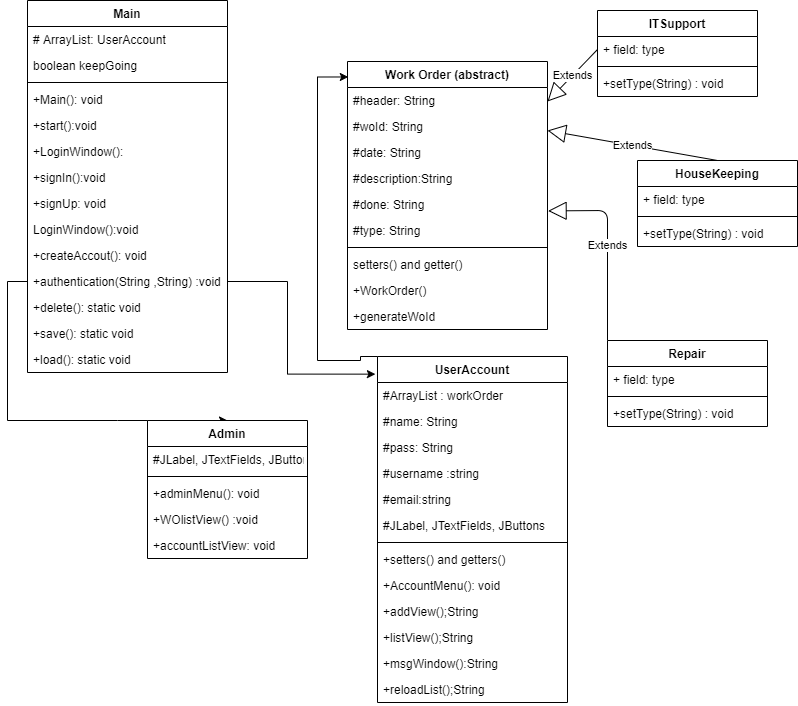

The diagram above was exported from draw.io. Its source (the exported page's mxGraphModel, read from the mxfile embedded in the PNG):
<mxGraphModel dx="1092" dy="494" grid="1" gridSize="10" guides="1" tooltips="1" connect="1" arrows="1" fold="1" page="1" pageScale="1" pageWidth="827" pageHeight="1169" math="0" shadow="0">
  <root>
    <mxCell id="WIyWlLk6GJQsqaUBKTNV-0" />
    <mxCell id="WIyWlLk6GJQsqaUBKTNV-1" parent="WIyWlLk6GJQsqaUBKTNV-0" />
    <mxCell id="J2ogHJ4SPxVZoA1LXhV8-31" value="Extends" style="endArrow=block;endSize=16;endFill=0;html=1;exitX=0.5;exitY=0;exitDx=0;exitDy=0;" parent="WIyWlLk6GJQsqaUBKTNV-1" source="J2ogHJ4SPxVZoA1LXhV8-25" edge="1">
      <mxGeometry width="160" relative="1" as="geometry">
        <mxPoint x="510" y="256" as="sourcePoint" />
        <mxPoint x="560" y="150" as="targetPoint" />
        <Array as="points" />
      </mxGeometry>
    </mxCell>
    <mxCell id="J2ogHJ4SPxVZoA1LXhV8-25" value="HouseKeeping" style="swimlane;fontStyle=1;align=center;verticalAlign=top;childLayout=stackLayout;horizontal=1;startSize=26;horizontalStack=0;resizeParent=1;resizeParentMax=0;resizeLast=0;collapsible=1;marginBottom=0;" parent="WIyWlLk6GJQsqaUBKTNV-1" vertex="1">
      <mxGeometry x="650" y="180" width="160" height="86" as="geometry" />
    </mxCell>
    <mxCell id="J2ogHJ4SPxVZoA1LXhV8-26" value="+ field: type" style="text;strokeColor=none;fillColor=none;align=left;verticalAlign=top;spacingLeft=4;spacingRight=4;overflow=hidden;rotatable=0;points=[[0,0.5],[1,0.5]];portConstraint=eastwest;" parent="J2ogHJ4SPxVZoA1LXhV8-25" vertex="1">
      <mxGeometry y="26" width="160" height="26" as="geometry" />
    </mxCell>
    <mxCell id="J2ogHJ4SPxVZoA1LXhV8-27" value="" style="line;strokeWidth=1;fillColor=none;align=left;verticalAlign=middle;spacingTop=-1;spacingLeft=3;spacingRight=3;rotatable=0;labelPosition=right;points=[];portConstraint=eastwest;" parent="J2ogHJ4SPxVZoA1LXhV8-25" vertex="1">
      <mxGeometry y="52" width="160" height="8" as="geometry" />
    </mxCell>
    <mxCell id="J2ogHJ4SPxVZoA1LXhV8-28" value="+setType(String) : void" style="text;strokeColor=none;fillColor=none;align=left;verticalAlign=top;spacingLeft=4;spacingRight=4;overflow=hidden;rotatable=0;points=[[0,0.5],[1,0.5]];portConstraint=eastwest;" parent="J2ogHJ4SPxVZoA1LXhV8-25" vertex="1">
      <mxGeometry y="60" width="160" height="26" as="geometry" />
    </mxCell>
    <mxCell id="J2ogHJ4SPxVZoA1LXhV8-0" value="Main" style="swimlane;fontStyle=1;align=center;verticalAlign=top;childLayout=stackLayout;horizontal=1;startSize=26;horizontalStack=0;resizeParent=1;resizeParentMax=0;resizeLast=0;collapsible=1;marginBottom=0;" parent="WIyWlLk6GJQsqaUBKTNV-1" vertex="1">
      <mxGeometry x="40" y="20" width="200" height="372" as="geometry" />
    </mxCell>
    <mxCell id="J2ogHJ4SPxVZoA1LXhV8-1" value="# ArrayList: UserAccount" style="text;strokeColor=none;fillColor=none;align=left;verticalAlign=top;spacingLeft=4;spacingRight=4;overflow=hidden;rotatable=0;points=[[0,0.5],[1,0.5]];portConstraint=eastwest;" parent="J2ogHJ4SPxVZoA1LXhV8-0" vertex="1">
      <mxGeometry y="26" width="200" height="26" as="geometry" />
    </mxCell>
    <mxCell id="dPfy35O78cD4hlBS8gQv-4" value="boolean keepGoing" style="text;strokeColor=none;fillColor=none;align=left;verticalAlign=top;spacingLeft=4;spacingRight=4;overflow=hidden;rotatable=0;points=[[0,0.5],[1,0.5]];portConstraint=eastwest;" parent="J2ogHJ4SPxVZoA1LXhV8-0" vertex="1">
      <mxGeometry y="52" width="200" height="26" as="geometry" />
    </mxCell>
    <mxCell id="J2ogHJ4SPxVZoA1LXhV8-2" value="" style="line;strokeWidth=1;fillColor=none;align=left;verticalAlign=middle;spacingTop=-1;spacingLeft=3;spacingRight=3;rotatable=0;labelPosition=right;points=[];portConstraint=eastwest;" parent="J2ogHJ4SPxVZoA1LXhV8-0" vertex="1">
      <mxGeometry y="78" width="200" height="8" as="geometry" />
    </mxCell>
    <mxCell id="J2ogHJ4SPxVZoA1LXhV8-3" value="+Main(): void" style="text;strokeColor=none;fillColor=none;align=left;verticalAlign=top;spacingLeft=4;spacingRight=4;overflow=hidden;rotatable=0;points=[[0,0.5],[1,0.5]];portConstraint=eastwest;" parent="J2ogHJ4SPxVZoA1LXhV8-0" vertex="1">
      <mxGeometry y="86" width="200" height="26" as="geometry" />
    </mxCell>
    <mxCell id="dPfy35O78cD4hlBS8gQv-5" value="+start():void" style="text;strokeColor=none;fillColor=none;align=left;verticalAlign=top;spacingLeft=4;spacingRight=4;overflow=hidden;rotatable=0;points=[[0,0.5],[1,0.5]];portConstraint=eastwest;" parent="J2ogHJ4SPxVZoA1LXhV8-0" vertex="1">
      <mxGeometry y="112" width="200" height="26" as="geometry" />
    </mxCell>
    <mxCell id="dPfy35O78cD4hlBS8gQv-6" value="+LoginWindow():" style="text;strokeColor=none;fillColor=none;align=left;verticalAlign=top;spacingLeft=4;spacingRight=4;overflow=hidden;rotatable=0;points=[[0,0.5],[1,0.5]];portConstraint=eastwest;" parent="J2ogHJ4SPxVZoA1LXhV8-0" vertex="1">
      <mxGeometry y="138" width="200" height="26" as="geometry" />
    </mxCell>
    <mxCell id="dPfy35O78cD4hlBS8gQv-7" value="+signIn():void" style="text;strokeColor=none;fillColor=none;align=left;verticalAlign=top;spacingLeft=4;spacingRight=4;overflow=hidden;rotatable=0;points=[[0,0.5],[1,0.5]];portConstraint=eastwest;" parent="J2ogHJ4SPxVZoA1LXhV8-0" vertex="1">
      <mxGeometry y="164" width="200" height="26" as="geometry" />
    </mxCell>
    <mxCell id="dPfy35O78cD4hlBS8gQv-8" value="+signUp: void" style="text;strokeColor=none;fillColor=none;align=left;verticalAlign=top;spacingLeft=4;spacingRight=4;overflow=hidden;rotatable=0;points=[[0,0.5],[1,0.5]];portConstraint=eastwest;" parent="J2ogHJ4SPxVZoA1LXhV8-0" vertex="1">
      <mxGeometry y="190" width="200" height="26" as="geometry" />
    </mxCell>
    <mxCell id="dPfy35O78cD4hlBS8gQv-10" value="LoginWindow():void" style="text;strokeColor=none;fillColor=none;align=left;verticalAlign=top;spacingLeft=4;spacingRight=4;overflow=hidden;rotatable=0;points=[[0,0.5],[1,0.5]];portConstraint=eastwest;" parent="J2ogHJ4SPxVZoA1LXhV8-0" vertex="1">
      <mxGeometry y="216" width="200" height="26" as="geometry" />
    </mxCell>
    <mxCell id="dPfy35O78cD4hlBS8gQv-11" value="+createAccout(): void" style="text;strokeColor=none;fillColor=none;align=left;verticalAlign=top;spacingLeft=4;spacingRight=4;overflow=hidden;rotatable=0;points=[[0,0.5],[1,0.5]];portConstraint=eastwest;" parent="J2ogHJ4SPxVZoA1LXhV8-0" vertex="1">
      <mxGeometry y="242" width="200" height="26" as="geometry" />
    </mxCell>
    <mxCell id="dPfy35O78cD4hlBS8gQv-9" value="+authentication(String ,String) :void" style="text;strokeColor=none;fillColor=none;align=left;verticalAlign=top;spacingLeft=4;spacingRight=4;overflow=hidden;rotatable=0;points=[[0,0.5],[1,0.5]];portConstraint=eastwest;" parent="J2ogHJ4SPxVZoA1LXhV8-0" vertex="1">
      <mxGeometry y="268" width="200" height="26" as="geometry" />
    </mxCell>
    <mxCell id="dPfy35O78cD4hlBS8gQv-12" value="+delete(): static void" style="text;strokeColor=none;fillColor=none;align=left;verticalAlign=top;spacingLeft=4;spacingRight=4;overflow=hidden;rotatable=0;points=[[0,0.5],[1,0.5]];portConstraint=eastwest;" parent="J2ogHJ4SPxVZoA1LXhV8-0" vertex="1">
      <mxGeometry y="294" width="200" height="26" as="geometry" />
    </mxCell>
    <mxCell id="dPfy35O78cD4hlBS8gQv-13" value="+save(): static void" style="text;strokeColor=none;fillColor=none;align=left;verticalAlign=top;spacingLeft=4;spacingRight=4;overflow=hidden;rotatable=0;points=[[0,0.5],[1,0.5]];portConstraint=eastwest;" parent="J2ogHJ4SPxVZoA1LXhV8-0" vertex="1">
      <mxGeometry y="320" width="200" height="26" as="geometry" />
    </mxCell>
    <mxCell id="dPfy35O78cD4hlBS8gQv-14" value="+load(): static void" style="text;strokeColor=none;fillColor=none;align=left;verticalAlign=top;spacingLeft=4;spacingRight=4;overflow=hidden;rotatable=0;points=[[0,0.5],[1,0.5]];portConstraint=eastwest;" parent="J2ogHJ4SPxVZoA1LXhV8-0" vertex="1">
      <mxGeometry y="346" width="200" height="26" as="geometry" />
    </mxCell>
    <mxCell id="dPfy35O78cD4hlBS8gQv-15" style="edgeStyle=orthogonalEdgeStyle;rounded=0;orthogonalLoop=1;jettySize=auto;html=1;exitX=1;exitY=0.5;exitDx=0;exitDy=0;entryX=-0.011;entryY=0.051;entryDx=0;entryDy=0;entryPerimeter=0;" parent="WIyWlLk6GJQsqaUBKTNV-1" source="dPfy35O78cD4hlBS8gQv-9" target="J2ogHJ4SPxVZoA1LXhV8-4" edge="1">
      <mxGeometry relative="1" as="geometry">
        <mxPoint x="340" y="450" as="targetPoint" />
        <Array as="points">
          <mxPoint x="300" y="301" />
          <mxPoint x="300" y="394" />
        </Array>
      </mxGeometry>
    </mxCell>
    <mxCell id="J2ogHJ4SPxVZoA1LXhV8-29" value="Extends" style="endArrow=block;endSize=16;endFill=0;html=1;entryX=1.003;entryY=0.746;entryDx=0;entryDy=0;entryPerimeter=0;exitX=0;exitY=0;exitDx=0;exitDy=0;" parent="WIyWlLk6GJQsqaUBKTNV-1" source="J2ogHJ4SPxVZoA1LXhV8-13" target="dPfy35O78cD4hlBS8gQv-30" edge="1">
      <mxGeometry width="160" relative="1" as="geometry">
        <mxPoint x="540" y="280" as="sourcePoint" />
        <mxPoint x="540" y="180" as="targetPoint" />
        <Array as="points">
          <mxPoint x="620" y="230" />
        </Array>
      </mxGeometry>
    </mxCell>
    <mxCell id="J2ogHJ4SPxVZoA1LXhV8-8" value="Work Order (abstract)" style="swimlane;fontStyle=1;align=center;verticalAlign=top;childLayout=stackLayout;horizontal=1;startSize=26;horizontalStack=0;resizeParent=1;resizeParentMax=0;resizeLast=0;collapsible=1;marginBottom=0;" parent="WIyWlLk6GJQsqaUBKTNV-1" vertex="1">
      <mxGeometry x="360" y="81" width="200" height="268" as="geometry" />
    </mxCell>
    <mxCell id="J2ogHJ4SPxVZoA1LXhV8-9" value="#header: String" style="text;strokeColor=none;fillColor=none;align=left;verticalAlign=top;spacingLeft=4;spacingRight=4;overflow=hidden;rotatable=0;points=[[0,0.5],[1,0.5]];portConstraint=eastwest;" parent="J2ogHJ4SPxVZoA1LXhV8-8" vertex="1">
      <mxGeometry y="26" width="200" height="26" as="geometry" />
    </mxCell>
    <mxCell id="dPfy35O78cD4hlBS8gQv-27" value="#woId: String" style="text;strokeColor=none;fillColor=none;align=left;verticalAlign=top;spacingLeft=4;spacingRight=4;overflow=hidden;rotatable=0;points=[[0,0.5],[1,0.5]];portConstraint=eastwest;" parent="J2ogHJ4SPxVZoA1LXhV8-8" vertex="1">
      <mxGeometry y="52" width="200" height="26" as="geometry" />
    </mxCell>
    <mxCell id="dPfy35O78cD4hlBS8gQv-28" value="#date: String" style="text;strokeColor=none;fillColor=none;align=left;verticalAlign=top;spacingLeft=4;spacingRight=4;overflow=hidden;rotatable=0;points=[[0,0.5],[1,0.5]];portConstraint=eastwest;" parent="J2ogHJ4SPxVZoA1LXhV8-8" vertex="1">
      <mxGeometry y="78" width="200" height="26" as="geometry" />
    </mxCell>
    <mxCell id="dPfy35O78cD4hlBS8gQv-29" value="#description:String" style="text;strokeColor=none;fillColor=none;align=left;verticalAlign=top;spacingLeft=4;spacingRight=4;overflow=hidden;rotatable=0;points=[[0,0.5],[1,0.5]];portConstraint=eastwest;" parent="J2ogHJ4SPxVZoA1LXhV8-8" vertex="1">
      <mxGeometry y="104" width="200" height="26" as="geometry" />
    </mxCell>
    <mxCell id="dPfy35O78cD4hlBS8gQv-30" value="#done: String" style="text;strokeColor=none;fillColor=none;align=left;verticalAlign=top;spacingLeft=4;spacingRight=4;overflow=hidden;rotatable=0;points=[[0,0.5],[1,0.5]];portConstraint=eastwest;" parent="J2ogHJ4SPxVZoA1LXhV8-8" vertex="1">
      <mxGeometry y="130" width="200" height="26" as="geometry" />
    </mxCell>
    <mxCell id="dPfy35O78cD4hlBS8gQv-31" value="#type: String" style="text;strokeColor=none;fillColor=none;align=left;verticalAlign=top;spacingLeft=4;spacingRight=4;overflow=hidden;rotatable=0;points=[[0,0.5],[1,0.5]];portConstraint=eastwest;" parent="J2ogHJ4SPxVZoA1LXhV8-8" vertex="1">
      <mxGeometry y="156" width="200" height="26" as="geometry" />
    </mxCell>
    <mxCell id="J2ogHJ4SPxVZoA1LXhV8-32" value="Extends" style="endArrow=block;endSize=16;endFill=0;html=1;exitX=0;exitY=0.5;exitDx=0;exitDy=0;" parent="J2ogHJ4SPxVZoA1LXhV8-8" source="J2ogHJ4SPxVZoA1LXhV8-18" edge="1">
      <mxGeometry width="160" relative="1" as="geometry">
        <mxPoint x="200" y="140" as="sourcePoint" />
        <mxPoint x="200" y="40" as="targetPoint" />
      </mxGeometry>
    </mxCell>
    <mxCell id="J2ogHJ4SPxVZoA1LXhV8-10" value="" style="line;strokeWidth=1;fillColor=none;align=left;verticalAlign=middle;spacingTop=-1;spacingLeft=3;spacingRight=3;rotatable=0;labelPosition=right;points=[];portConstraint=eastwest;" parent="J2ogHJ4SPxVZoA1LXhV8-8" vertex="1">
      <mxGeometry y="182" width="200" height="8" as="geometry" />
    </mxCell>
    <mxCell id="dPfy35O78cD4hlBS8gQv-32" value="setters() and getter()" style="text;strokeColor=none;fillColor=none;align=left;verticalAlign=top;spacingLeft=4;spacingRight=4;overflow=hidden;rotatable=0;points=[[0,0.5],[1,0.5]];portConstraint=eastwest;" parent="J2ogHJ4SPxVZoA1LXhV8-8" vertex="1">
      <mxGeometry y="190" width="200" height="26" as="geometry" />
    </mxCell>
    <mxCell id="J2ogHJ4SPxVZoA1LXhV8-11" value="+WorkOrder()" style="text;strokeColor=none;fillColor=none;align=left;verticalAlign=top;spacingLeft=4;spacingRight=4;overflow=hidden;rotatable=0;points=[[0,0.5],[1,0.5]];portConstraint=eastwest;" parent="J2ogHJ4SPxVZoA1LXhV8-8" vertex="1">
      <mxGeometry y="216" width="200" height="26" as="geometry" />
    </mxCell>
    <mxCell id="dPfy35O78cD4hlBS8gQv-33" value="+generateWoId" style="text;strokeColor=none;fillColor=none;align=left;verticalAlign=top;spacingLeft=4;spacingRight=4;overflow=hidden;rotatable=0;points=[[0,0.5],[1,0.5]];portConstraint=eastwest;" parent="J2ogHJ4SPxVZoA1LXhV8-8" vertex="1">
      <mxGeometry y="242" width="200" height="26" as="geometry" />
    </mxCell>
    <mxCell id="dPfy35O78cD4hlBS8gQv-35" style="edgeStyle=orthogonalEdgeStyle;rounded=0;orthogonalLoop=1;jettySize=auto;html=1;exitX=0.002;exitY=0.026;exitDx=0;exitDy=0;entryX=0.004;entryY=-0.405;entryDx=0;entryDy=0;entryPerimeter=0;exitPerimeter=0;" parent="WIyWlLk6GJQsqaUBKTNV-1" source="J2ogHJ4SPxVZoA1LXhV8-4" target="J2ogHJ4SPxVZoA1LXhV8-9" edge="1">
      <mxGeometry relative="1" as="geometry">
        <Array as="points">
          <mxPoint x="390" y="376" />
          <mxPoint x="373" y="376" />
          <mxPoint x="373" y="380" />
          <mxPoint x="330" y="380" />
          <mxPoint x="330" y="97" />
        </Array>
      </mxGeometry>
    </mxCell>
    <mxCell id="dPfy35O78cD4hlBS8gQv-36" style="edgeStyle=orthogonalEdgeStyle;rounded=0;orthogonalLoop=1;jettySize=auto;html=1;exitX=0;exitY=0.5;exitDx=0;exitDy=0;entryX=0.5;entryY=0;entryDx=0;entryDy=0;" parent="WIyWlLk6GJQsqaUBKTNV-1" source="dPfy35O78cD4hlBS8gQv-9" target="dPfy35O78cD4hlBS8gQv-0" edge="1">
      <mxGeometry relative="1" as="geometry">
        <Array as="points">
          <mxPoint x="20" y="301" />
          <mxPoint x="20" y="440" />
          <mxPoint x="130" y="440" />
        </Array>
      </mxGeometry>
    </mxCell>
    <mxCell id="J2ogHJ4SPxVZoA1LXhV8-17" value="ITSupport" style="swimlane;fontStyle=1;align=center;verticalAlign=top;childLayout=stackLayout;horizontal=1;startSize=26;horizontalStack=0;resizeParent=1;resizeParentMax=0;resizeLast=0;collapsible=1;marginBottom=0;" parent="WIyWlLk6GJQsqaUBKTNV-1" vertex="1">
      <mxGeometry x="610" y="30" width="160" height="86" as="geometry" />
    </mxCell>
    <mxCell id="J2ogHJ4SPxVZoA1LXhV8-18" value="+ field: type" style="text;strokeColor=none;fillColor=none;align=left;verticalAlign=top;spacingLeft=4;spacingRight=4;overflow=hidden;rotatable=0;points=[[0,0.5],[1,0.5]];portConstraint=eastwest;" parent="J2ogHJ4SPxVZoA1LXhV8-17" vertex="1">
      <mxGeometry y="26" width="160" height="26" as="geometry" />
    </mxCell>
    <mxCell id="J2ogHJ4SPxVZoA1LXhV8-19" value="" style="line;strokeWidth=1;fillColor=none;align=left;verticalAlign=middle;spacingTop=-1;spacingLeft=3;spacingRight=3;rotatable=0;labelPosition=right;points=[];portConstraint=eastwest;" parent="J2ogHJ4SPxVZoA1LXhV8-17" vertex="1">
      <mxGeometry y="52" width="160" height="8" as="geometry" />
    </mxCell>
    <mxCell id="J2ogHJ4SPxVZoA1LXhV8-20" value="+setType(String) : void" style="text;strokeColor=none;fillColor=none;align=left;verticalAlign=top;spacingLeft=4;spacingRight=4;overflow=hidden;rotatable=0;points=[[0,0.5],[1,0.5]];portConstraint=eastwest;" parent="J2ogHJ4SPxVZoA1LXhV8-17" vertex="1">
      <mxGeometry y="60" width="160" height="26" as="geometry" />
    </mxCell>
    <mxCell id="J2ogHJ4SPxVZoA1LXhV8-4" value="UserAccount" style="swimlane;fontStyle=1;align=center;verticalAlign=top;childLayout=stackLayout;horizontal=1;startSize=26;horizontalStack=0;resizeParent=1;resizeParentMax=0;resizeLast=0;collapsible=1;marginBottom=0;" parent="WIyWlLk6GJQsqaUBKTNV-1" vertex="1">
      <mxGeometry x="390" y="376" width="190" height="346" as="geometry" />
    </mxCell>
    <mxCell id="J2ogHJ4SPxVZoA1LXhV8-5" value="#ArrayList : workOrder" style="text;strokeColor=none;fillColor=none;align=left;verticalAlign=top;spacingLeft=4;spacingRight=4;overflow=hidden;rotatable=0;points=[[0,0.5],[1,0.5]];portConstraint=eastwest;" parent="J2ogHJ4SPxVZoA1LXhV8-4" vertex="1">
      <mxGeometry y="26" width="190" height="26" as="geometry" />
    </mxCell>
    <mxCell id="dPfy35O78cD4hlBS8gQv-17" value="#name: String" style="text;strokeColor=none;fillColor=none;align=left;verticalAlign=top;spacingLeft=4;spacingRight=4;overflow=hidden;rotatable=0;points=[[0,0.5],[1,0.5]];portConstraint=eastwest;" parent="J2ogHJ4SPxVZoA1LXhV8-4" vertex="1">
      <mxGeometry y="52" width="190" height="26" as="geometry" />
    </mxCell>
    <mxCell id="dPfy35O78cD4hlBS8gQv-18" value="#pass: String" style="text;strokeColor=none;fillColor=none;align=left;verticalAlign=top;spacingLeft=4;spacingRight=4;overflow=hidden;rotatable=0;points=[[0,0.5],[1,0.5]];portConstraint=eastwest;" parent="J2ogHJ4SPxVZoA1LXhV8-4" vertex="1">
      <mxGeometry y="78" width="190" height="26" as="geometry" />
    </mxCell>
    <mxCell id="dPfy35O78cD4hlBS8gQv-19" value="#username :string" style="text;strokeColor=none;fillColor=none;align=left;verticalAlign=top;spacingLeft=4;spacingRight=4;overflow=hidden;rotatable=0;points=[[0,0.5],[1,0.5]];portConstraint=eastwest;" parent="J2ogHJ4SPxVZoA1LXhV8-4" vertex="1">
      <mxGeometry y="104" width="190" height="26" as="geometry" />
    </mxCell>
    <mxCell id="dPfy35O78cD4hlBS8gQv-20" value="#email:string" style="text;strokeColor=none;fillColor=none;align=left;verticalAlign=top;spacingLeft=4;spacingRight=4;overflow=hidden;rotatable=0;points=[[0,0.5],[1,0.5]];portConstraint=eastwest;" parent="J2ogHJ4SPxVZoA1LXhV8-4" vertex="1">
      <mxGeometry y="130" width="190" height="26" as="geometry" />
    </mxCell>
    <mxCell id="dPfy35O78cD4hlBS8gQv-26" value="#JLabel, JTextFields, JButtons" style="text;strokeColor=none;fillColor=none;align=left;verticalAlign=top;spacingLeft=4;spacingRight=4;overflow=hidden;rotatable=0;points=[[0,0.5],[1,0.5]];portConstraint=eastwest;" parent="J2ogHJ4SPxVZoA1LXhV8-4" vertex="1">
      <mxGeometry y="156" width="190" height="26" as="geometry" />
    </mxCell>
    <mxCell id="J2ogHJ4SPxVZoA1LXhV8-6" value="" style="line;strokeWidth=1;fillColor=none;align=left;verticalAlign=middle;spacingTop=-1;spacingLeft=3;spacingRight=3;rotatable=0;labelPosition=right;points=[];portConstraint=eastwest;" parent="J2ogHJ4SPxVZoA1LXhV8-4" vertex="1">
      <mxGeometry y="182" width="190" height="8" as="geometry" />
    </mxCell>
    <mxCell id="J2ogHJ4SPxVZoA1LXhV8-7" value="+setters() and getters()" style="text;strokeColor=none;fillColor=none;align=left;verticalAlign=top;spacingLeft=4;spacingRight=4;overflow=hidden;rotatable=0;points=[[0,0.5],[1,0.5]];portConstraint=eastwest;" parent="J2ogHJ4SPxVZoA1LXhV8-4" vertex="1">
      <mxGeometry y="190" width="190" height="26" as="geometry" />
    </mxCell>
    <mxCell id="dPfy35O78cD4hlBS8gQv-21" value="+AccountMenu(): void" style="text;strokeColor=none;fillColor=none;align=left;verticalAlign=top;spacingLeft=4;spacingRight=4;overflow=hidden;rotatable=0;points=[[0,0.5],[1,0.5]];portConstraint=eastwest;" parent="J2ogHJ4SPxVZoA1LXhV8-4" vertex="1">
      <mxGeometry y="216" width="190" height="26" as="geometry" />
    </mxCell>
    <mxCell id="dPfy35O78cD4hlBS8gQv-22" value="+addView();String" style="text;strokeColor=none;fillColor=none;align=left;verticalAlign=top;spacingLeft=4;spacingRight=4;overflow=hidden;rotatable=0;points=[[0,0.5],[1,0.5]];portConstraint=eastwest;" parent="J2ogHJ4SPxVZoA1LXhV8-4" vertex="1">
      <mxGeometry y="242" width="190" height="26" as="geometry" />
    </mxCell>
    <mxCell id="dPfy35O78cD4hlBS8gQv-23" value="+listView();String" style="text;strokeColor=none;fillColor=none;align=left;verticalAlign=top;spacingLeft=4;spacingRight=4;overflow=hidden;rotatable=0;points=[[0,0.5],[1,0.5]];portConstraint=eastwest;" parent="J2ogHJ4SPxVZoA1LXhV8-4" vertex="1">
      <mxGeometry y="268" width="190" height="26" as="geometry" />
    </mxCell>
    <mxCell id="dPfy35O78cD4hlBS8gQv-24" value="+msgWindow():String" style="text;strokeColor=none;fillColor=none;align=left;verticalAlign=top;spacingLeft=4;spacingRight=4;overflow=hidden;rotatable=0;points=[[0,0.5],[1,0.5]];portConstraint=eastwest;" parent="J2ogHJ4SPxVZoA1LXhV8-4" vertex="1">
      <mxGeometry y="294" width="190" height="26" as="geometry" />
    </mxCell>
    <mxCell id="dPfy35O78cD4hlBS8gQv-25" value="+reloadList();String" style="text;strokeColor=none;fillColor=none;align=left;verticalAlign=top;spacingLeft=4;spacingRight=4;overflow=hidden;rotatable=0;points=[[0,0.5],[1,0.5]];portConstraint=eastwest;" parent="J2ogHJ4SPxVZoA1LXhV8-4" vertex="1">
      <mxGeometry y="320" width="190" height="26" as="geometry" />
    </mxCell>
    <mxCell id="dPfy35O78cD4hlBS8gQv-0" value="Admin" style="swimlane;fontStyle=1;align=center;verticalAlign=top;childLayout=stackLayout;horizontal=1;startSize=26;horizontalStack=0;resizeParent=1;resizeParentMax=0;resizeLast=0;collapsible=1;marginBottom=0;" parent="WIyWlLk6GJQsqaUBKTNV-1" vertex="1">
      <mxGeometry x="160" y="440" width="160" height="138" as="geometry" />
    </mxCell>
    <mxCell id="dPfy35O78cD4hlBS8gQv-1" value="#JLabel, JTextFields, JButtons" style="text;strokeColor=none;fillColor=none;align=left;verticalAlign=top;spacingLeft=4;spacingRight=4;overflow=hidden;rotatable=0;points=[[0,0.5],[1,0.5]];portConstraint=eastwest;" parent="dPfy35O78cD4hlBS8gQv-0" vertex="1">
      <mxGeometry y="26" width="160" height="26" as="geometry" />
    </mxCell>
    <mxCell id="dPfy35O78cD4hlBS8gQv-2" value="" style="line;strokeWidth=1;fillColor=none;align=left;verticalAlign=middle;spacingTop=-1;spacingLeft=3;spacingRight=3;rotatable=0;labelPosition=right;points=[];portConstraint=eastwest;" parent="dPfy35O78cD4hlBS8gQv-0" vertex="1">
      <mxGeometry y="52" width="160" height="8" as="geometry" />
    </mxCell>
    <mxCell id="dPfy35O78cD4hlBS8gQv-3" value="+adminMenu(): void" style="text;strokeColor=none;fillColor=none;align=left;verticalAlign=top;spacingLeft=4;spacingRight=4;overflow=hidden;rotatable=0;points=[[0,0.5],[1,0.5]];portConstraint=eastwest;" parent="dPfy35O78cD4hlBS8gQv-0" vertex="1">
      <mxGeometry y="60" width="160" height="26" as="geometry" />
    </mxCell>
    <mxCell id="dPfy35O78cD4hlBS8gQv-37" value="+WOlistView() :void" style="text;strokeColor=none;fillColor=none;align=left;verticalAlign=top;spacingLeft=4;spacingRight=4;overflow=hidden;rotatable=0;points=[[0,0.5],[1,0.5]];portConstraint=eastwest;" parent="dPfy35O78cD4hlBS8gQv-0" vertex="1">
      <mxGeometry y="86" width="160" height="26" as="geometry" />
    </mxCell>
    <mxCell id="dPfy35O78cD4hlBS8gQv-38" value="+accountListView: void" style="text;strokeColor=none;fillColor=none;align=left;verticalAlign=top;spacingLeft=4;spacingRight=4;overflow=hidden;rotatable=0;points=[[0,0.5],[1,0.5]];portConstraint=eastwest;" parent="dPfy35O78cD4hlBS8gQv-0" vertex="1">
      <mxGeometry y="112" width="160" height="26" as="geometry" />
    </mxCell>
    <mxCell id="J2ogHJ4SPxVZoA1LXhV8-13" value="Repair" style="swimlane;fontStyle=1;align=center;verticalAlign=top;childLayout=stackLayout;horizontal=1;startSize=26;horizontalStack=0;resizeParent=1;resizeParentMax=0;resizeLast=0;collapsible=1;marginBottom=0;" parent="WIyWlLk6GJQsqaUBKTNV-1" vertex="1">
      <mxGeometry x="620" y="360" width="160" height="86" as="geometry" />
    </mxCell>
    <mxCell id="J2ogHJ4SPxVZoA1LXhV8-14" value="+ field: type" style="text;strokeColor=none;fillColor=none;align=left;verticalAlign=top;spacingLeft=4;spacingRight=4;overflow=hidden;rotatable=0;points=[[0,0.5],[1,0.5]];portConstraint=eastwest;" parent="J2ogHJ4SPxVZoA1LXhV8-13" vertex="1">
      <mxGeometry y="26" width="160" height="26" as="geometry" />
    </mxCell>
    <mxCell id="J2ogHJ4SPxVZoA1LXhV8-15" value="" style="line;strokeWidth=1;fillColor=none;align=left;verticalAlign=middle;spacingTop=-1;spacingLeft=3;spacingRight=3;rotatable=0;labelPosition=right;points=[];portConstraint=eastwest;" parent="J2ogHJ4SPxVZoA1LXhV8-13" vertex="1">
      <mxGeometry y="52" width="160" height="8" as="geometry" />
    </mxCell>
    <mxCell id="J2ogHJ4SPxVZoA1LXhV8-16" value="+setType(String) : void" style="text;strokeColor=none;fillColor=none;align=left;verticalAlign=top;spacingLeft=4;spacingRight=4;overflow=hidden;rotatable=0;points=[[0,0.5],[1,0.5]];portConstraint=eastwest;" parent="J2ogHJ4SPxVZoA1LXhV8-13" vertex="1">
      <mxGeometry y="60" width="160" height="26" as="geometry" />
    </mxCell>
  </root>
</mxGraphModel>